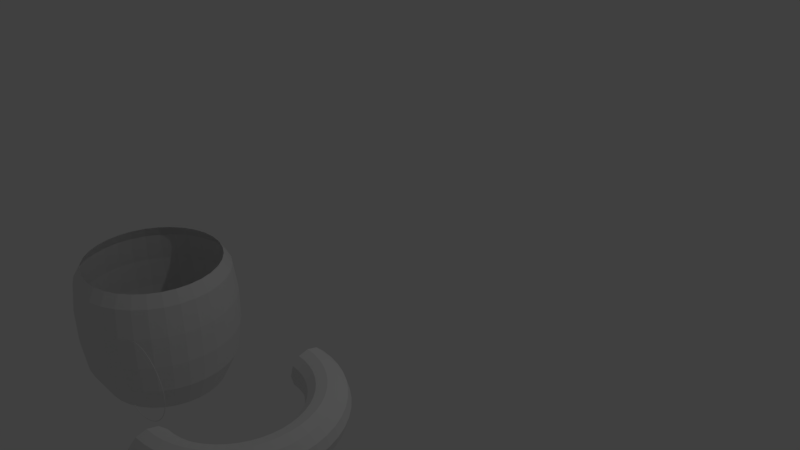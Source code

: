 # Source: 1stblender.blend  (saved by Blender 2.78.0; exported with 4.5.12 LTS)
import bpy
from mathutils import Matrix  # noqa: F401  (used for matrix-valued properties, if any)

bpy.ops.wm.read_factory_settings(use_empty=True)
scene = bpy.context.scene
scene.name = 'Scene'

# ---- collections
col_collection_1 = bpy.data.collections.new('Collection 1'); scene.collection.children.link(col_collection_1)

# ---- world
world_world = bpy.data.worlds.new('World'); scene.world = world_world
world_world.color = (0.05088, 0.05088, 0.05088)
world_world.use_sun_shadow = False
world_world.sun_shadow_jitter_overblur = 0.0
world_world.cycles.sampling_method = 'MANUAL'

# ---- cameras
cam_camera = bpy.data.cameras.new('Camera')
cam_camera.clip_end = 100.0
cam_camera.lens = 35.0
cam_camera.sensor_width = 32.0
cam_camera.sensor_height = 18.0
cam_camera.ortho_scale = 7.314
cam_camera.dof.focus_distance = 0.0

# ---- lights
light_lamp = bpy.data.lights.new('Lamp', 'POINT')
light_lamp.transmission_factor = 0.0
light_lamp.cutoff_distance = 30.0
light_lamp.energy = 100.0
light_lamp.shadow_buffer_clip_start = 1.001
light_lamp.shadow_soft_size = 0.1
light_lamp.shadow_maximum_resolution = 0.006
light_lamp.use_absolute_resolution = True

# ---- meshes
me_torus = bpy.data.meshes.new('Torus')
me_torus.from_pydata([(1.25, 0.0, 0.0), (1.217, 0.0, 0.125), (1.125, 0.0, 0.2165), (1.0, 0.0, 0.25), (0.875, 0.0, 0.2165), (0.7835, 0.0, 0.125), (0.75, 0.0, 3.062e-17), (0.7835, 0.0, -0.125), (0.875, 0.0, -0.2165), (1.0, 0.0, -0.25), (1.125, 0.0, -0.2165), (1.217, 0.0, -0.125), (1.239, 0.1632, 0.0), (1.206, 0.1588, 0.125), (1.115, 0.1468, 0.2165), (0.9914, 0.1305, 0.25), (0.8675, 0.1142, 0.2165), (0.7768, 0.1023, 0.125), (0.7436, 0.09789, 3.062e-17), (0.7768, 0.1023, -0.125), (0.8675, 0.1142, -0.2165), (0.9914, 0.1305, -0.25), (1.115, 0.1468, -0.2165), (1.206, 0.1588, -0.125), (1.207, 0.3235, 0.0), (1.175, 0.3149, 0.125), (1.087, 0.2912, 0.2165), (0.9659, 0.2588, 0.25), (0.8452, 0.2265, 0.2165), (0.7568, 0.2028, 0.125), (0.7244, 0.1941, 3.062e-17), (0.7568, 0.2028, -0.125), (0.8452, 0.2265, -0.2165), (0.9659, 0.2588, -0.25), (1.087, 0.2912, -0.2165), (1.175, 0.3149, -0.125), (1.155, 0.4784, 0.0), (1.124, 0.4655, 0.125), (1.039, 0.4305, 0.2165), (0.9239, 0.3827, 0.25), (0.8084, 0.3348, 0.2165), (0.7239, 0.2998, 0.125), (0.6929, 0.287, 3.062e-17), (0.7239, 0.2998, -0.125), (0.8084, 0.3348, -0.2165), (0.9239, 0.3827, -0.25), (1.039, 0.4305, -0.2165), (1.124, 0.4655, -0.125), (1.083, 0.625, 0.0), (1.054, 0.6083, 0.125), (0.9743, 0.5625, 0.2165), (0.866, 0.5, 0.25), (0.7578, 0.4375, 0.2165), (0.6785, 0.3917, 0.125), (0.6495, 0.375, 3.062e-17), (0.6785, 0.3917, -0.125), (0.7578, 0.4375, -0.2165), (0.866, 0.5, -0.25), (0.9743, 0.5625, -0.2165), (1.054, 0.6083, -0.125), (0.9917, 0.761, 0.0), (0.9651, 0.7406, 0.125), (0.8925, 0.6849, 0.2165), (0.7934, 0.6088, 0.25), (0.6942, 0.5327, 0.2165), (0.6216, 0.477, 0.125), (0.595, 0.4566, 3.062e-17), (0.6216, 0.477, -0.125), (0.6942, 0.5327, -0.2165), (0.7934, 0.6088, -0.25), (0.8925, 0.6849, -0.2165), (0.9651, 0.7406, -0.125), (0.8839, 0.8839, 0.0), (0.8602, 0.8602, 0.125), (0.7955, 0.7955, 0.2165), (0.7071, 0.7071, 0.25), (0.6187, 0.6187, 0.2165), (0.554, 0.554, 0.125), (0.5303, 0.5303, 3.062e-17), (0.554, 0.554, -0.125), (0.6187, 0.6187, -0.2165), (0.7071, 0.7071, -0.25), (0.7955, 0.7955, -0.2165), (0.8602, 0.8602, -0.125), (0.761, 0.9917, 0.0), (0.7406, 0.9651, 0.125), (0.6849, 0.8925, 0.2165), (0.6088, 0.7934, 0.25), (0.5327, 0.6942, 0.2165), (0.477, 0.6216, 0.125), (0.4566, 0.595, 3.062e-17), (0.477, 0.6216, -0.125), (0.5327, 0.6942, -0.2165), (0.6088, 0.7934, -0.25), (0.6849, 0.8925, -0.2165), (0.7406, 0.9651, -0.125), (0.625, 1.083, 0.0), (0.6083, 1.054, 0.125), (0.5625, 0.9743, 0.2165), (0.5, 0.866, 0.25), (0.4375, 0.7578, 0.2165), (0.3917, 0.6785, 0.125), (0.375, 0.6495, 3.062e-17), (0.3917, 0.6785, -0.125), (0.4375, 0.7578, -0.2165), (0.5, 0.866, -0.25), (0.5625, 0.9743, -0.2165), (0.6083, 1.054, -0.125), (0.4784, 1.155, 0.0), (0.4655, 1.124, 0.125), (0.4305, 1.039, 0.2165), (0.3827, 0.9239, 0.25), (0.3348, 0.8084, 0.2165), (0.2998, 0.7239, 0.125), (0.287, 0.6929, 3.062e-17), (0.2998, 0.7239, -0.125), (0.3348, 0.8084, -0.2165), (0.3827, 0.9239, -0.25), (0.4305, 1.039, -0.2165), (0.4655, 1.124, -0.125), (0.3235, 1.207, 0.0), (0.3149, 1.175, 0.125), (0.2912, 1.087, 0.2165), (0.2588, 0.9659, 0.25), (0.2265, 0.8452, 0.2165), (0.2028, 0.7568, 0.125), (0.1941, 0.7244, 3.062e-17), (0.2028, 0.7568, -0.125), (0.2265, 0.8452, -0.2165), (0.2588, 0.9659, -0.25), (0.2912, 1.087, -0.2165), (0.3149, 1.175, -0.125), (0.1632, 1.239, 0.0), (0.1588, 1.206, 0.125), (0.1468, 1.115, 0.2165), (0.1305, 0.9914, 0.25), (0.1142, 0.8675, 0.2165), (0.1023, 0.7768, 0.125), (0.09789, 0.7436, 3.062e-17), (0.1023, 0.7768, -0.125), (0.1142, 0.8675, -0.2165), (0.1305, 0.9914, -0.25), (0.1468, 1.115, -0.2165), (0.1588, 1.206, -0.125), (5.96e-08, 1.25, 0.0), (1.192e-07, 1.217, 0.125), (1.192e-07, 1.125, 0.2165), (8.941e-08, 1.0, 0.25), (8.941e-08, 0.875, 0.2165), (5.96e-08, 0.7835, 0.125), (8.941e-08, 0.75, 3.062e-17), (5.96e-08, 0.7835, -0.125), (8.941e-08, 0.875, -0.2165), (8.941e-08, 1.0, -0.25), (1.192e-07, 1.125, -0.2165), (1.192e-07, 1.217, -0.125), (5.96e-08, -1.25, 0.0), (1.192e-07, -1.217, 0.125), (1.192e-07, -1.125, 0.2165), (8.941e-08, -1.0, 0.25), (8.941e-08, -0.875, 0.2165), (5.96e-08, -0.7835, 0.125), (8.941e-08, -0.75, 3.062e-17), (5.96e-08, -0.7835, -0.125), (8.941e-08, -0.875, -0.2165), (8.941e-08, -1.0, -0.25), (1.192e-07, -1.125, -0.2165), (1.192e-07, -1.217, -0.125), (0.1632, -1.239, 0.0), (0.1588, -1.206, 0.125), (0.1468, -1.115, 0.2165), (0.1305, -0.9914, 0.25), (0.1142, -0.8675, 0.2165), (0.1023, -0.7768, 0.125), (0.09789, -0.7436, 3.062e-17), (0.1023, -0.7768, -0.125), (0.1142, -0.8675, -0.2165), (0.1305, -0.9914, -0.25), (0.1468, -1.115, -0.2165), (0.1588, -1.206, -0.125), (0.3235, -1.207, 0.0), (0.3149, -1.175, 0.125), (0.2912, -1.087, 0.2165), (0.2588, -0.9659, 0.25), (0.2265, -0.8452, 0.2165), (0.2028, -0.7568, 0.125), (0.1941, -0.7244, 3.062e-17), (0.2028, -0.7568, -0.125), (0.2265, -0.8452, -0.2165), (0.2588, -0.9659, -0.25), (0.2912, -1.087, -0.2165), (0.3149, -1.175, -0.125), (0.4784, -1.155, 0.0), (0.4655, -1.124, 0.125), (0.4305, -1.039, 0.2165), (0.3827, -0.9239, 0.25), (0.3348, -0.8084, 0.2165), (0.2998, -0.7239, 0.125), (0.287, -0.6929, 3.062e-17), (0.2998, -0.7239, -0.125), (0.3348, -0.8084, -0.2165), (0.3827, -0.9239, -0.25), (0.4305, -1.039, -0.2165), (0.4655, -1.124, -0.125), (0.625, -1.083, 0.0), (0.6083, -1.054, 0.125), (0.5625, -0.9743, 0.2165), (0.5, -0.866, 0.25), (0.4375, -0.7578, 0.2165), (0.3917, -0.6785, 0.125), (0.375, -0.6495, 3.062e-17), (0.3917, -0.6785, -0.125), (0.4375, -0.7578, -0.2165), (0.5, -0.866, -0.25), (0.5625, -0.9743, -0.2165), (0.6083, -1.054, -0.125), (0.761, -0.9917, 0.0), (0.7406, -0.9651, 0.125), (0.6849, -0.8925, 0.2165), (0.6088, -0.7934, 0.25), (0.5327, -0.6942, 0.2165), (0.477, -0.6216, 0.125), (0.4566, -0.595, 3.062e-17), (0.477, -0.6216, -0.125), (0.5327, -0.6942, -0.2165), (0.6088, -0.7934, -0.25), (0.6849, -0.8925, -0.2165), (0.7406, -0.9651, -0.125), (0.8839, -0.8839, 0.0), (0.8602, -0.8602, 0.125), (0.7955, -0.7955, 0.2165), (0.7071, -0.7071, 0.25), (0.6187, -0.6187, 0.2165), (0.554, -0.554, 0.125), (0.5303, -0.5303, 3.062e-17), (0.554, -0.554, -0.125), (0.6187, -0.6187, -0.2165), (0.7071, -0.7071, -0.25), (0.7955, -0.7955, -0.2165), (0.8602, -0.8602, -0.125), (0.9917, -0.761, 0.0), (0.9651, -0.7406, 0.125), (0.8925, -0.6849, 0.2165), (0.7934, -0.6088, 0.25), (0.6942, -0.5327, 0.2165), (0.6216, -0.477, 0.125), (0.595, -0.4566, 3.062e-17), (0.6216, -0.477, -0.125), (0.6942, -0.5327, -0.2165), (0.7934, -0.6088, -0.25), (0.8925, -0.6849, -0.2165), (0.9651, -0.7406, -0.125), (1.083, -0.625, 0.0), (1.054, -0.6083, 0.125), (0.9743, -0.5625, 0.2165), (0.866, -0.5, 0.25), (0.7578, -0.4375, 0.2165), (0.6785, -0.3917, 0.125), (0.6495, -0.375, 3.062e-17), (0.6785, -0.3917, -0.125), (0.7578, -0.4375, -0.2165), (0.866, -0.5, -0.25), (0.9743, -0.5625, -0.2165), (1.054, -0.6083, -0.125), (1.155, -0.4784, 0.0), (1.124, -0.4655, 0.125), (1.039, -0.4305, 0.2165), (0.9239, -0.3827, 0.25), (0.8084, -0.3348, 0.2165), (0.7239, -0.2998, 0.125), (0.6929, -0.287, 3.062e-17), (0.7239, -0.2998, -0.125), (0.8084, -0.3348, -0.2165), (0.9239, -0.3827, -0.25), (1.039, -0.4305, -0.2165), (1.124, -0.4655, -0.125), (1.207, -0.3235, 0.0), (1.175, -0.3149, 0.125), (1.087, -0.2912, 0.2165), (0.9659, -0.2588, 0.25), (0.8452, -0.2265, 0.2165), (0.7568, -0.2028, 0.125), (0.7244, -0.1941, 3.062e-17), (0.7568, -0.2028, -0.125), (0.8452, -0.2265, -0.2165), (0.9659, -0.2588, -0.25), (1.087, -0.2912, -0.2165), (1.175, -0.3149, -0.125), (1.239, -0.1632, 0.0), (1.206, -0.1588, 0.125), (1.115, -0.1468, 0.2165), (0.9914, -0.1305, 0.25), (0.8675, -0.1142, 0.2165), (0.7768, -0.1023, 0.125), (0.7436, -0.09789, 3.062e-17), (0.7768, -0.1023, -0.125), (0.8675, -0.1142, -0.2165), (0.9914, -0.1305, -0.25), (1.115, -0.1468, -0.2165), (1.206, -0.1588, -0.125)], [], [(0, 12, 13, 1), (1, 13, 14, 2), (2, 14, 15, 3), (3, 15, 16, 4), (4, 16, 17, 5), (5, 17, 18, 6), (6, 18, 19, 7), (7, 19, 20, 8), (8, 20, 21, 9), (9, 21, 22, 10), (10, 22, 23, 11), (0, 11, 23, 12), (12, 24, 25, 13), (13, 25, 26, 14), (14, 26, 27, 15), (15, 27, 28, 16), (16, 28, 29, 17), (17, 29, 30, 18), (18, 30, 31, 19), (19, 31, 32, 20), (20, 32, 33, 21), (21, 33, 34, 22), (22, 34, 35, 23), (23, 35, 24, 12), (24, 36, 37, 25), (25, 37, 38, 26), (26, 38, 39, 27), (27, 39, 40, 28), (28, 40, 41, 29), (29, 41, 42, 30), (30, 42, 43, 31), (31, 43, 44, 32), (32, 44, 45, 33), (33, 45, 46, 34), (34, 46, 47, 35), (35, 47, 36, 24), (36, 48, 49, 37), (37, 49, 50, 38), (38, 50, 51, 39), (39, 51, 52, 40), (40, 52, 53, 41), (41, 53, 54, 42), (42, 54, 55, 43), (43, 55, 56, 44), (44, 56, 57, 45), (45, 57, 58, 46), (46, 58, 59, 47), (47, 59, 48, 36), (48, 60, 61, 49), (49, 61, 62, 50), (50, 62, 63, 51), (51, 63, 64, 52), (52, 64, 65, 53), (53, 65, 66, 54), (54, 66, 67, 55), (55, 67, 68, 56), (56, 68, 69, 57), (57, 69, 70, 58), (58, 70, 71, 59), (59, 71, 60, 48), (60, 72, 73, 61), (61, 73, 74, 62), (62, 74, 75, 63), (63, 75, 76, 64), (64, 76, 77, 65), (65, 77, 78, 66), (66, 78, 79, 67), (67, 79, 80, 68), (68, 80, 81, 69), (69, 81, 82, 70), (70, 82, 83, 71), (71, 83, 72, 60), (72, 84, 85, 73), (73, 85, 86, 74), (74, 86, 87, 75), (75, 87, 88, 76), (76, 88, 89, 77), (77, 89, 90, 78), (78, 90, 91, 79), (79, 91, 92, 80), (80, 92, 93, 81), (81, 93, 94, 82), (82, 94, 95, 83), (83, 95, 84, 72), (84, 96, 97, 85), (85, 97, 98, 86), (86, 98, 99, 87), (87, 99, 100, 88), (88, 100, 101, 89), (89, 101, 102, 90), (90, 102, 103, 91), (91, 103, 104, 92), (92, 104, 105, 93), (93, 105, 106, 94), (94, 106, 107, 95), (95, 107, 96, 84), (96, 108, 109, 97), (97, 109, 110, 98), (98, 110, 111, 99), (99, 111, 112, 100), (100, 112, 113, 101), (101, 113, 114, 102), (102, 114, 115, 103), (103, 115, 116, 104), (104, 116, 117, 105), (105, 117, 118, 106), (106, 118, 119, 107), (107, 119, 108, 96), (108, 120, 121, 109), (109, 121, 122, 110), (110, 122, 123, 111), (111, 123, 124, 112), (112, 124, 125, 113), (113, 125, 126, 114), (114, 126, 127, 115), (115, 127, 128, 116), (116, 128, 129, 117), (117, 129, 130, 118), (118, 130, 131, 119), (119, 131, 120, 108), (120, 132, 133, 121), (121, 133, 134, 122), (122, 134, 135, 123), (123, 135, 136, 124), (124, 136, 137, 125), (125, 137, 138, 126), (126, 138, 139, 127), (127, 139, 140, 128), (128, 140, 141, 129), (129, 141, 142, 130), (130, 142, 143, 131), (131, 143, 132, 120), (132, 144, 145, 133), (133, 145, 146, 134), (134, 146, 147, 135), (135, 147, 148, 136), (136, 148, 149, 137), (137, 149, 150, 138), (138, 150, 151, 139), (139, 151, 152, 140), (140, 152, 153, 141), (141, 153, 154, 142), (142, 154, 155, 143), (143, 155, 144, 132), (156, 168, 169, 157), (157, 169, 170, 158), (158, 170, 171, 159), (159, 171, 172, 160), (160, 172, 173, 161), (161, 173, 174, 162), (162, 174, 175, 163), (163, 175, 176, 164), (164, 176, 177, 165), (165, 177, 178, 166), (166, 178, 179, 167), (167, 179, 168, 156), (168, 180, 181, 169), (169, 181, 182, 170), (170, 182, 183, 171), (171, 183, 184, 172), (172, 184, 185, 173), (173, 185, 186, 174), (174, 186, 187, 175), (175, 187, 188, 176), (176, 188, 189, 177), (177, 189, 190, 178), (178, 190, 191, 179), (179, 191, 180, 168), (180, 192, 193, 181), (181, 193, 194, 182), (182, 194, 195, 183), (183, 195, 196, 184), (184, 196, 197, 185), (185, 197, 198, 186), (186, 198, 199, 187), (187, 199, 200, 188), (188, 200, 201, 189), (189, 201, 202, 190), (190, 202, 203, 191), (191, 203, 192, 180), (192, 204, 205, 193), (193, 205, 206, 194), (194, 206, 207, 195), (195, 207, 208, 196), (196, 208, 209, 197), (197, 209, 210, 198), (198, 210, 211, 199), (199, 211, 212, 200), (200, 212, 213, 201), (201, 213, 214, 202), (202, 214, 215, 203), (203, 215, 204, 192), (204, 216, 217, 205), (205, 217, 218, 206), (206, 218, 219, 207), (207, 219, 220, 208), (208, 220, 221, 209), (209, 221, 222, 210), (210, 222, 223, 211), (211, 223, 224, 212), (212, 224, 225, 213), (213, 225, 226, 214), (214, 226, 227, 215), (215, 227, 216, 204), (216, 228, 229, 217), (217, 229, 230, 218), (218, 230, 231, 219), (219, 231, 232, 220), (220, 232, 233, 221), (221, 233, 234, 222), (222, 234, 235, 223), (223, 235, 236, 224), (224, 236, 237, 225), (225, 237, 238, 226), (226, 238, 239, 227), (227, 239, 228, 216), (228, 240, 241, 229), (229, 241, 242, 230), (230, 242, 243, 231), (231, 243, 244, 232), (232, 244, 245, 233), (233, 245, 246, 234), (234, 246, 247, 235), (235, 247, 248, 236), (236, 248, 249, 237), (237, 249, 250, 238), (238, 250, 251, 239), (239, 251, 240, 228), (240, 252, 253, 241), (241, 253, 254, 242), (242, 254, 255, 243), (243, 255, 256, 244), (244, 256, 257, 245), (245, 257, 258, 246), (246, 258, 259, 247), (247, 259, 260, 248), (248, 260, 261, 249), (249, 261, 262, 250), (250, 262, 263, 251), (251, 263, 252, 240), (252, 264, 265, 253), (253, 265, 266, 254), (254, 266, 267, 255), (255, 267, 268, 256), (256, 268, 269, 257), (257, 269, 270, 258), (258, 270, 271, 259), (259, 271, 272, 260), (260, 272, 273, 261), (261, 273, 274, 262), (262, 274, 275, 263), (263, 275, 264, 252), (264, 276, 277, 265), (265, 277, 278, 266), (266, 278, 279, 267), (267, 279, 280, 268), (268, 280, 281, 269), (269, 281, 282, 270), (270, 282, 283, 271), (271, 283, 284, 272), (272, 284, 285, 273), (273, 285, 286, 274), (274, 286, 287, 275), (275, 287, 276, 264), (276, 288, 289, 277), (277, 289, 290, 278), (278, 290, 291, 279), (279, 291, 292, 280), (280, 292, 293, 281), (281, 293, 294, 282), (282, 294, 295, 283), (283, 295, 296, 284), (284, 296, 297, 285), (285, 297, 298, 286), (286, 298, 299, 287), (287, 299, 288, 276), (288, 0, 1, 289), (289, 1, 2, 290), (290, 2, 3, 291), (291, 3, 4, 292), (292, 4, 5, 293), (293, 5, 6, 294), (294, 6, 7, 295), (295, 7, 8, 296), (296, 8, 9, 297), (297, 9, 10, 298), (298, 10, 11, 299), (299, 11, 0, 288)])
me_torus.use_remesh_preserve_volume = False
me_torus.use_remesh_preserve_attributes = False
me_torus.use_mirror_vertex_groups = False
me_torus.update()
me_cylinder_001 = bpy.data.meshes.new('Cylinder.001')
me_cylinder_001.from_pydata([(0.02026, -1.655, -2.38), (0.02026, -0.6547, -1.98), (0.02026, -0.8547, -2.38), (0.02026, -0.7547, -0.6184), (0.1763, -0.8701, -2.38), (0.1958, -0.772, -0.6184), (0.3264, -0.9156, -2.38), (0.3647, -0.8233, -0.6184), (0.4647, -0.9896, -2.38), (0.5203, -0.9064, -0.6184), (0.5859, -1.089, -2.38), (0.6567, -1.018, -0.6184), (0.6854, -1.21, -2.38), (0.7686, -1.155, -0.6184), (0.7594, -1.349, -2.38), (0.8518, -1.31, -0.6184), (0.8049, -1.499, -2.38), (0.903, -1.479, -0.6184), (0.8203, -1.655, -2.38), (0.9203, -1.655, -0.6184), (0.8049, -1.811, -2.38), (0.903, -1.83, -0.6184), (0.7594, -1.961, -2.38), (0.8518, -1.999, -0.6184), (0.6854, -2.099, -2.38), (0.7686, -2.155, -0.6184), (0.5859, -2.22, -2.38), (0.6567, -2.291, -0.6184), (0.4647, -2.32, -2.38), (0.5203, -2.403, -0.6184), (0.3264, -2.394, -2.38), (0.3647, -2.486, -0.6184), (0.1763, -2.439, -2.38), (0.1958, -2.537, -0.6184), (0.02026, -2.455, -2.38), (0.02026, -2.555, -0.6184), (-0.1358, -2.439, -2.38), (-0.1553, -2.537, -0.6184), (-0.2859, -2.394, -2.38), (-0.3242, -2.486, -0.6184), (-0.4242, -2.32, -2.38), (-0.4798, -2.403, -0.6184), (-0.5454, -2.22, -2.38), (-0.6161, -2.291, -0.6184), (-0.6449, -2.099, -2.38), (-0.7281, -2.155, -0.6184), (-0.7188, -1.961, -2.38), (-0.8112, -1.999, -0.6184), (-0.7644, -1.811, -2.38), (-0.8624, -1.83, -0.6184), (-0.7797, -1.655, -2.38), (-0.8797, -1.655, -0.6184), (-0.7644, -1.499, -2.38), (-0.8624, -1.479, -0.6184), (-0.7188, -1.349, -2.38), (-0.8112, -1.31, -0.6184), (-0.6449, -1.21, -2.38), (-0.7281, -1.155, -0.6184), (-0.5454, -1.089, -2.38), (-0.6161, -1.018, -0.6184), (-0.4242, -0.9896, -2.38), (-0.4798, -0.9064, -0.6184), (-0.2859, -0.9156, -2.38), (-0.3242, -0.8233, -0.6184), (-0.1358, -0.8701, -2.38), (-0.1553, -0.772, -0.6184), (0.02026, -0.6047, -1.59), (0.02026, -0.6047, -1.17), (0.02026, -0.6547, -0.7797), (0.2154, -0.674, -0.7797), (0.2251, -0.6249, -1.17), (0.2251, -0.6249, -1.59), (0.2154, -0.674, -1.98), (0.4029, -0.7309, -0.7797), (0.4221, -0.6847, -1.17), (0.4221, -0.6847, -1.59), (0.4029, -0.7309, -1.98), (0.5758, -0.8233, -0.7797), (0.6036, -0.7817, -1.17), (0.6036, -0.7817, -1.59), (0.5758, -0.8233, -1.98), (0.7274, -0.9476, -0.7797), (0.7627, -0.9123, -1.17), (0.7627, -0.9123, -1.59), (0.7274, -0.9476, -1.98), (0.8517, -1.099, -0.7797), (0.8933, -1.071, -1.17), (0.8933, -1.071, -1.59), (0.8517, -1.099, -1.98), (0.9441, -1.272, -0.7797), (0.9903, -1.253, -1.17), (0.9903, -1.253, -1.59), (0.9441, -1.272, -1.98), (1.001, -1.46, -0.7797), (1.05, -1.45, -1.17), (1.05, -1.45, -1.59), (1.001, -1.46, -1.98), (1.02, -1.655, -0.7797), (1.07, -1.655, -1.17), (1.07, -1.655, -1.59), (1.02, -1.655, -1.98), (1.001, -1.85, -0.7797), (1.05, -1.86, -1.17), (1.05, -1.86, -1.59), (1.001, -1.85, -1.98), (0.9441, -2.037, -0.7797), (0.9903, -2.057, -1.17), (0.9903, -2.057, -1.59), (0.9441, -2.037, -1.98), (0.8517, -2.21, -0.7797), (0.8933, -2.238, -1.17), (0.8933, -2.238, -1.59), (0.8517, -2.21, -1.98), (0.7274, -2.362, -0.7797), (0.7627, -2.397, -1.17), (0.7627, -2.397, -1.59), (0.7274, -2.362, -1.98), (0.5758, -2.486, -0.7797), (0.6036, -2.528, -1.17), (0.6036, -2.528, -1.59), (0.5758, -2.486, -1.98), (0.4029, -2.579, -0.7797), (0.4221, -2.625, -1.17), (0.4221, -2.625, -1.59), (0.4029, -2.579, -1.98), (0.2154, -2.636, -0.7797), (0.2251, -2.685, -1.17), (0.2251, -2.685, -1.59), (0.2154, -2.636, -1.98), (0.02026, -2.655, -0.7797), (0.02026, -2.705, -1.17), (0.02026, -2.705, -1.59), (0.02026, -2.655, -1.98), (-0.1748, -2.636, -0.7797), (-0.1846, -2.685, -1.17), (-0.1846, -2.685, -1.59), (-0.1748, -2.636, -1.98), (-0.3624, -2.579, -0.7797), (-0.3816, -2.625, -1.17), (-0.3816, -2.625, -1.59), (-0.3624, -2.579, -1.98), (-0.5353, -2.486, -0.7797), (-0.5631, -2.528, -1.17), (-0.5631, -2.528, -1.59), (-0.5353, -2.486, -1.98), (-0.6868, -2.362, -0.7797), (-0.7222, -2.397, -1.17), (-0.7222, -2.397, -1.59), (-0.6868, -2.362, -1.98), (-0.8112, -2.21, -0.7797), (-0.8528, -2.238, -1.17), (-0.8528, -2.238, -1.59), (-0.8112, -2.21, -1.98), (-0.9036, -2.037, -0.7797), (-0.9498, -2.057, -1.17), (-0.9498, -2.057, -1.59), (-0.9036, -2.037, -1.98), (-0.9605, -1.85, -0.7797), (-1.01, -1.86, -1.17), (-1.01, -1.86, -1.59), (-0.9605, -1.85, -1.98), (-0.9797, -1.655, -0.7797), (-1.03, -1.655, -1.17), (-1.03, -1.655, -1.59), (-0.9797, -1.655, -1.98), (-0.9605, -1.46, -0.7797), (-1.01, -1.45, -1.17), (-1.01, -1.45, -1.59), (-0.9605, -1.46, -1.98), (-0.9036, -1.272, -0.7797), (-0.9498, -1.253, -1.17), (-0.9498, -1.253, -1.59), (-0.9036, -1.272, -1.98), (-0.8112, -1.099, -0.7797), (-0.8528, -1.071, -1.17), (-0.8528, -1.071, -1.59), (-0.8112, -1.099, -1.98), (-0.6868, -0.9476, -0.7797), (-0.7222, -0.9123, -1.17), (-0.7222, -0.9123, -1.59), (-0.6868, -0.9476, -1.98), (-0.5353, -0.8233, -0.7797), (-0.5631, -0.7817, -1.17), (-0.5631, -0.7817, -1.59), (-0.5353, -0.8233, -1.98), (-0.3624, -0.7309, -0.7797), (-0.3816, -0.6847, -1.17), (-0.3816, -0.6847, -1.59), (-0.3624, -0.7309, -1.98), (-0.1748, -0.674, -0.7797), (-0.1846, -0.6249, -1.17), (-0.1846, -0.6249, -1.59), (-0.1748, -0.674, -1.98)], [], [(0, 2, 4), (163, 162, 166, 167), (68, 3, 5, 69), (0, 4, 6), (164, 163, 167, 168), (69, 5, 7, 73), (0, 6, 8), (50, 164, 168, 52), (73, 7, 9, 77), (0, 8, 10), (166, 165, 169, 170), (77, 9, 11, 81), (0, 10, 12), (167, 166, 170, 171), (81, 11, 13, 85), (0, 12, 14), (168, 167, 171, 172), (85, 13, 15, 89), (0, 14, 16), (52, 168, 172, 54), (89, 15, 17, 93), (0, 16, 18), (170, 169, 173, 174), (93, 17, 19, 97), (0, 18, 20), (171, 170, 174, 175), (97, 19, 21, 101), (0, 20, 22), (172, 171, 175, 176), (101, 21, 23, 105), (0, 22, 24), (54, 172, 176, 56), (105, 23, 25, 109), (0, 24, 26), (174, 173, 177, 178), (109, 25, 27, 113), (0, 26, 28), (175, 174, 178, 179), (113, 27, 29, 117), (0, 28, 30), (176, 175, 179, 180), (117, 29, 31, 121), (0, 30, 32), (56, 176, 180, 58), (121, 31, 33, 125), (0, 32, 34), (178, 177, 181, 182), (125, 33, 35, 129), (0, 34, 36), (179, 178, 182, 183), (129, 35, 37, 133), (0, 36, 38), (180, 179, 183, 184), (133, 37, 39, 137), (0, 38, 40), (58, 180, 184, 60), (137, 39, 41, 141), (0, 40, 42), (182, 181, 185, 186), (141, 41, 43, 145), (0, 42, 44), (183, 182, 186, 187), (145, 43, 45, 149), (0, 44, 46), (184, 183, 187, 188), (149, 45, 47, 153), (0, 46, 48), (60, 184, 188, 62), (153, 47, 49, 157), (0, 48, 50), (186, 185, 189, 190), (157, 49, 51, 161), (0, 50, 52), (187, 186, 190, 191), (161, 51, 53, 165), (0, 52, 54), (188, 187, 191, 192), (165, 53, 55, 169), (0, 54, 56), (62, 188, 192, 64), (169, 55, 57, 173), (0, 56, 58), (190, 189, 68, 67), (173, 57, 59, 177), (0, 58, 60), (191, 190, 67, 66), (177, 59, 61, 181), (0, 60, 62), (192, 191, 66, 1), (181, 61, 63, 185), (0, 62, 64), (64, 192, 1, 2), (185, 63, 65, 189), (0, 64, 2), (162, 161, 165, 166), (189, 65, 3, 68), (48, 160, 164, 50), (160, 159, 163, 164), (159, 158, 162, 163), (158, 157, 161, 162), (46, 156, 160, 48), (156, 155, 159, 160), (155, 154, 158, 159), (154, 153, 157, 158), (44, 152, 156, 46), (152, 151, 155, 156), (151, 150, 154, 155), (150, 149, 153, 154), (42, 148, 152, 44), (148, 147, 151, 152), (147, 146, 150, 151), (146, 145, 149, 150), (40, 144, 148, 42), (144, 143, 147, 148), (143, 142, 146, 147), (142, 141, 145, 146), (38, 140, 144, 40), (140, 139, 143, 144), (139, 138, 142, 143), (138, 137, 141, 142), (36, 136, 140, 38), (136, 135, 139, 140), (135, 134, 138, 139), (134, 133, 137, 138), (34, 132, 136, 36), (132, 131, 135, 136), (131, 130, 134, 135), (130, 129, 133, 134), (32, 128, 132, 34), (128, 127, 131, 132), (127, 126, 130, 131), (126, 125, 129, 130), (30, 124, 128, 32), (124, 123, 127, 128), (123, 122, 126, 127), (122, 121, 125, 126), (28, 120, 124, 30), (120, 119, 123, 124), (119, 118, 122, 123), (118, 117, 121, 122), (26, 116, 120, 28), (116, 115, 119, 120), (115, 114, 118, 119), (114, 113, 117, 118), (24, 112, 116, 26), (112, 111, 115, 116), (111, 110, 114, 115), (110, 109, 113, 114), (22, 108, 112, 24), (108, 107, 111, 112), (107, 106, 110, 111), (106, 105, 109, 110), (20, 104, 108, 22), (104, 103, 107, 108), (103, 102, 106, 107), (102, 101, 105, 106), (18, 100, 104, 20), (100, 99, 103, 104), (99, 98, 102, 103), (98, 97, 101, 102), (16, 96, 100, 18), (96, 95, 99, 100), (95, 94, 98, 99), (94, 93, 97, 98), (14, 92, 96, 16), (92, 91, 95, 96), (91, 90, 94, 95), (90, 89, 93, 94), (12, 88, 92, 14), (88, 87, 91, 92), (87, 86, 90, 91), (86, 85, 89, 90), (10, 84, 88, 12), (84, 83, 87, 88), (83, 82, 86, 87), (82, 81, 85, 86), (8, 80, 84, 10), (80, 79, 83, 84), (79, 78, 82, 83), (78, 77, 81, 82), (6, 76, 80, 8), (76, 75, 79, 80), (75, 74, 78, 79), (74, 73, 77, 78), (4, 72, 76, 6), (72, 71, 75, 76), (71, 70, 74, 75), (70, 69, 73, 74), (2, 1, 72, 4), (1, 66, 71, 72), (66, 67, 70, 71), (67, 68, 69, 70)])
me_cylinder_001.use_remesh_preserve_volume = False
me_cylinder_001.use_remesh_preserve_attributes = False
me_cylinder_001.use_mirror_vertex_groups = False
me_cylinder_001.update()

# ---- curves / text
cu_beziercircle = bpy.data.curves.new('BezierCircle', 'CURVE')
cu_beziercircle.dimensions = '3D'
_sp = cu_beziercircle.splines.new('BEZIER'); _sp.bezier_points.add(3)
_sp.bezier_points.foreach_set('co', [-1.0, 0.0, 0.0, 0.0, 1.0, 0.0, 1.0, 0.0, 0.0, 0.0, -1.0, 0.0])
_sp.bezier_points.foreach_set('handle_left', [-1.0, -0.5521, 0.0, -0.5521, 1.0, 0.0, 1.0, 0.5521, 0.0, 0.5521, -1.0, 0.0])
_sp.bezier_points.foreach_set('handle_right', [-1.0, 0.5521, 0.0, 0.5521, 1.0, 0.0, 1.0, -0.5521, 0.0, -0.5521, -1.0, 0.0])
for _p, _l, _r in zip(_sp.bezier_points, ['AUTO', 'AUTO', 'AUTO', 'AUTO'], ['AUTO', 'AUTO', 'AUTO', 'AUTO']): _p.handle_left_type = _l; _p.handle_right_type = _r
_sp.order_u = 0
_sp.order_v = 0
_sp.use_cyclic_u = True
cu_beziercircle.use_path = True
cu_beziercircle.use_path_clamp = True
cu_beziercircle.bevel_resolution = 0
cu_beziercircle.fill_mode = 'HALF'
cu_nurbspath = bpy.data.curves.new('NurbsPath', 'CURVE')
cu_nurbspath.dimensions = '3D'
_sp = cu_nurbspath.splines.new('NURBS'); _sp.points.add(4)
_sp.points.foreach_set('co', [-2.303, -2.643e-09, 0.5825, 1.0, -1.773, 0.0, 0.9986, 1.0, -0.8738, 0.0, 0.06538, 1.0, -1.99, 0.0, -0.5944, 1.0, -2.322, -0.02656, -0.3159, 1.0])
_sp.order_u = 5
_sp.order_v = 0
_sp.use_endpoint_u = True
cu_nurbspath.use_path = True
cu_nurbspath.use_path_clamp = True
cu_nurbspath.bevel_mode = 'OBJECT'
cu_nurbspath.bevel_resolution = 0
cu_nurbspath.fill_mode = 'HALF'

# ---- objects
ob_torus = bpy.data.objects.new('Torus', me_torus)
ob_beziercircle = bpy.data.objects.new('BezierCircle', cu_beziercircle)
ob_nurbspath = bpy.data.objects.new('NurbsPath', cu_nurbspath)
ob_cylinder = bpy.data.objects.new('Cylinder', me_cylinder_001)
ob_lamp = bpy.data.objects.new('Lamp', light_lamp)
ob_camera = bpy.data.objects.new('Camera', cam_camera)

# ---- transforms, parenting, visibility, modifiers, constraints
ob_torus.location = (0.8101, -2.647, -0.5405)
ob_torus.lineart.crease_threshold = 0.0
ob_beziercircle.location = (1.415, -3.038, -0.9078)
ob_beziercircle.scale = (0.004, 0.004, 0.004)
ob_beziercircle.lineart.crease_threshold = 0.0
ob_nurbspath.location = (1.549, -3.038, -0.8989)
ob_nurbspath.lineart.crease_threshold = 0.0
ob_cylinder.location = (-1.901, -0.3958, 0.5714)
ob_cylinder.lineart.crease_threshold = 0.0
ob_lamp.location = (4.076, 1.005, 5.904)
ob_lamp.rotation_euler = (0.6503, 0.05522, 1.866)
ob_lamp.lock_rotations_4d = False
ob_lamp.empty_display_type = 'ARROWS'
ob_lamp.color = (0.0, 0.0, 0.0, 0.0)
ob_lamp.lineart.crease_threshold = 0.0
ob_camera.location = (7.481, -6.508, 5.344)
ob_camera.rotation_euler = (1.109, 0.0, 0.8149)
ob_camera.lock_rotations_4d = False
ob_camera.empty_display_type = 'ARROWS'
ob_camera.color = (0.0, 0.0, 0.0, 0.0)
ob_camera.display_type = 'WIRE'
ob_camera.lineart.crease_threshold = 0.0
cu_nurbspath.bevel_object = ob_beziercircle

# ---- collection membership
col_collection_1.objects.link(ob_torus)
col_collection_1.objects.link(ob_beziercircle)
col_collection_1.objects.link(ob_nurbspath)
col_collection_1.objects.link(ob_cylinder)
col_collection_1.objects.link(ob_lamp)
col_collection_1.objects.link(ob_camera)

# ---- scene / render settings (as saved in the file)
scene.camera = ob_camera
scene.frame_start = 1; scene.frame_end = 250; scene.frame_set(1)
scene.render.engine = 'CYCLES'
scene.render.resolution_percentage = 50
scene.render.dither_intensity = 0.0
scene.cycles.use_denoising = False
scene.cycles.samples = 128
scene.cycles.sampling_pattern = 'TABULATED_SOBOL'
scene.cycles.light_sampling_threshold = 0.0
scene.cycles.use_adaptive_sampling = False
scene.cycles.use_light_tree = False
scene.cycles.blur_glossy = 0.0
scene.cycles.sample_clamp_indirect = 0.0
scene.view_settings.view_transform = 'Standard'
bpy.context.view_layer.update()
